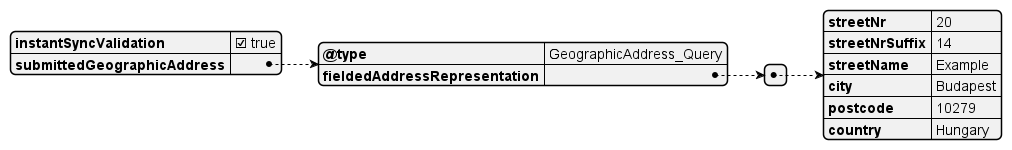

The diagram above was rendered by PlantUML. Its source (embedded in the PNG):
@startjson
{
  "instantSyncValidation": true,
  "submittedGeographicAddress": {
    "@type": "GeographicAddress_Query",
    "fieldedAddressRepresentation": [
      {
        "streetNr": "20",
        "streetNrSuffix": "14",
        "streetName": "Example",
        "city": "Budapest",
        "postcode": "10279",
        "country": "Hungary"
      }
    ]
  }
}
@endjson